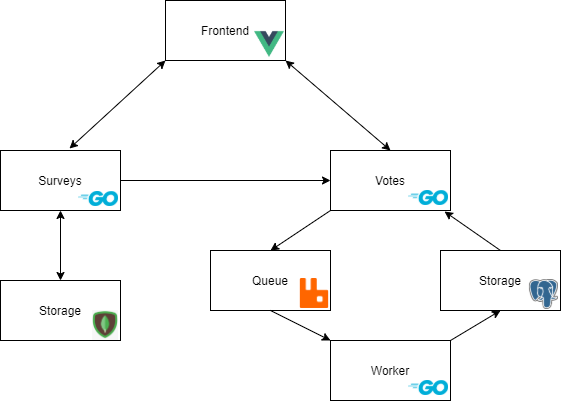

The diagram above was exported from draw.io. Its source (the exported page's mxGraphModel, read from the mxfile embedded in the PNG):
<mxGraphModel dx="1422" dy="762" grid="1" gridSize="10" guides="1" tooltips="1" connect="1" arrows="1" fold="1" page="1" pageScale="1" pageWidth="850" pageHeight="1100" math="0" shadow="0">
  <root>
    <mxCell id="0" />
    <mxCell id="1" parent="0" />
    <mxCell id="HvXhTd0mQgHRZ-6UNG90-2" value="Frontend&lt;br&gt;" style="rounded=0;whiteSpace=wrap;html=1;" vertex="1" parent="1">
      <mxGeometry x="365" y="30" width="120" height="60" as="geometry" />
    </mxCell>
    <mxCell id="HvXhTd0mQgHRZ-6UNG90-3" value="Surveys" style="rounded=0;whiteSpace=wrap;html=1;" vertex="1" parent="1">
      <mxGeometry x="200" y="180" width="120" height="60" as="geometry" />
    </mxCell>
    <mxCell id="HvXhTd0mQgHRZ-6UNG90-4" value="" style="endArrow=classic;startArrow=classic;html=1;exitX=0.575;exitY=-0.033;exitDx=0;exitDy=0;exitPerimeter=0;" edge="1" parent="1" source="HvXhTd0mQgHRZ-6UNG90-3">
      <mxGeometry width="50" height="50" relative="1" as="geometry">
        <mxPoint x="315" y="140" as="sourcePoint" />
        <mxPoint x="365" y="90" as="targetPoint" />
      </mxGeometry>
    </mxCell>
    <mxCell id="HvXhTd0mQgHRZ-6UNG90-5" value="Storage&lt;br&gt;" style="rounded=0;whiteSpace=wrap;html=1;" vertex="1" parent="1">
      <mxGeometry x="200" y="310" width="120" height="60" as="geometry" />
    </mxCell>
    <mxCell id="HvXhTd0mQgHRZ-6UNG90-6" value="" style="endArrow=classic;startArrow=classic;html=1;exitX=0.5;exitY=0;exitDx=0;exitDy=0;entryX=0.5;entryY=1;entryDx=0;entryDy=0;" edge="1" parent="1" source="HvXhTd0mQgHRZ-6UNG90-5" target="HvXhTd0mQgHRZ-6UNG90-3">
      <mxGeometry width="50" height="50" relative="1" as="geometry">
        <mxPoint x="400" y="300" as="sourcePoint" />
        <mxPoint x="450" y="250" as="targetPoint" />
      </mxGeometry>
    </mxCell>
    <mxCell id="HvXhTd0mQgHRZ-6UNG90-7" value="Votes" style="rounded=0;whiteSpace=wrap;html=1;" vertex="1" parent="1">
      <mxGeometry x="530" y="180" width="120" height="60" as="geometry" />
    </mxCell>
    <mxCell id="HvXhTd0mQgHRZ-6UNG90-8" value="" style="endArrow=classic;startArrow=classic;html=1;entryX=0.5;entryY=0;entryDx=0;entryDy=0;exitX=1;exitY=1;exitDx=0;exitDy=0;" edge="1" parent="1" source="HvXhTd0mQgHRZ-6UNG90-2" target="HvXhTd0mQgHRZ-6UNG90-7">
      <mxGeometry width="50" height="50" relative="1" as="geometry">
        <mxPoint x="400" y="300" as="sourcePoint" />
        <mxPoint x="450" y="250" as="targetPoint" />
      </mxGeometry>
    </mxCell>
    <mxCell id="HvXhTd0mQgHRZ-6UNG90-9" value="Queue" style="rounded=0;whiteSpace=wrap;html=1;" vertex="1" parent="1">
      <mxGeometry x="410" y="280" width="120" height="60" as="geometry" />
    </mxCell>
    <mxCell id="HvXhTd0mQgHRZ-6UNG90-10" value="" style="endArrow=classic;html=1;entryX=0.5;entryY=0;entryDx=0;entryDy=0;exitX=0;exitY=1;exitDx=0;exitDy=0;" edge="1" parent="1" source="HvXhTd0mQgHRZ-6UNG90-7" target="HvXhTd0mQgHRZ-6UNG90-9">
      <mxGeometry width="50" height="50" relative="1" as="geometry">
        <mxPoint x="400" y="300" as="sourcePoint" />
        <mxPoint x="450" y="250" as="targetPoint" />
      </mxGeometry>
    </mxCell>
    <mxCell id="HvXhTd0mQgHRZ-6UNG90-11" value="Worker" style="rounded=0;whiteSpace=wrap;html=1;" vertex="1" parent="1">
      <mxGeometry x="530" y="370" width="120" height="60" as="geometry" />
    </mxCell>
    <mxCell id="HvXhTd0mQgHRZ-6UNG90-12" value="Storage" style="rounded=0;whiteSpace=wrap;html=1;" vertex="1" parent="1">
      <mxGeometry x="640" y="280" width="120" height="60" as="geometry" />
    </mxCell>
    <mxCell id="HvXhTd0mQgHRZ-6UNG90-13" value="" style="endArrow=classic;html=1;entryX=0;entryY=0;entryDx=0;entryDy=0;exitX=0.5;exitY=1;exitDx=0;exitDy=0;" edge="1" parent="1" source="HvXhTd0mQgHRZ-6UNG90-9" target="HvXhTd0mQgHRZ-6UNG90-11">
      <mxGeometry width="50" height="50" relative="1" as="geometry">
        <mxPoint x="400" y="300" as="sourcePoint" />
        <mxPoint x="450" y="250" as="targetPoint" />
      </mxGeometry>
    </mxCell>
    <mxCell id="HvXhTd0mQgHRZ-6UNG90-14" value="" style="endArrow=classic;html=1;entryX=0.5;entryY=1;entryDx=0;entryDy=0;exitX=1;exitY=0;exitDx=0;exitDy=0;" edge="1" parent="1" source="HvXhTd0mQgHRZ-6UNG90-11" target="HvXhTd0mQgHRZ-6UNG90-12">
      <mxGeometry width="50" height="50" relative="1" as="geometry">
        <mxPoint x="400" y="300" as="sourcePoint" />
        <mxPoint x="450" y="250" as="targetPoint" />
      </mxGeometry>
    </mxCell>
    <mxCell id="HvXhTd0mQgHRZ-6UNG90-15" value="" style="endArrow=classic;html=1;entryX=0.95;entryY=1.017;entryDx=0;entryDy=0;entryPerimeter=0;exitX=0.5;exitY=0;exitDx=0;exitDy=0;" edge="1" parent="1" source="HvXhTd0mQgHRZ-6UNG90-12" target="HvXhTd0mQgHRZ-6UNG90-7">
      <mxGeometry width="50" height="50" relative="1" as="geometry">
        <mxPoint x="400" y="300" as="sourcePoint" />
        <mxPoint x="450" y="250" as="targetPoint" />
      </mxGeometry>
    </mxCell>
    <mxCell id="HvXhTd0mQgHRZ-6UNG90-16" value="" style="endArrow=classic;html=1;entryX=0;entryY=0.5;entryDx=0;entryDy=0;exitX=1;exitY=0.5;exitDx=0;exitDy=0;" edge="1" parent="1" source="HvXhTd0mQgHRZ-6UNG90-3" target="HvXhTd0mQgHRZ-6UNG90-7">
      <mxGeometry width="50" height="50" relative="1" as="geometry">
        <mxPoint x="400" y="300" as="sourcePoint" />
        <mxPoint x="450" y="250" as="targetPoint" />
      </mxGeometry>
    </mxCell>
    <mxCell id="HvXhTd0mQgHRZ-6UNG90-17" value="" style="shape=image;verticalLabelPosition=bottom;labelBackgroundColor=#ffffff;verticalAlign=top;aspect=fixed;imageAspect=0;image=https://vuejs.org/images/logo.png;" vertex="1" parent="1">
      <mxGeometry x="454" y="59" width="30" height="30" as="geometry" />
    </mxCell>
    <mxCell id="HvXhTd0mQgHRZ-6UNG90-28" value="" style="shape=image;imageAspect=0;aspect=fixed;verticalLabelPosition=bottom;verticalAlign=top;image=https://upload.wikimedia.org/wikipedia/commons/thumb/0/05/Go_Logo_Blue.svg/1200px-Go_Logo_Blue.svg.png;" vertex="1" parent="1">
      <mxGeometry x="278" y="221" width="40" height="15" as="geometry" />
    </mxCell>
    <mxCell id="HvXhTd0mQgHRZ-6UNG90-29" value="" style="shape=image;imageAspect=0;aspect=fixed;verticalLabelPosition=bottom;verticalAlign=top;image=https://upload.wikimedia.org/wikipedia/commons/thumb/0/05/Go_Logo_Blue.svg/1200px-Go_Logo_Blue.svg.png;" vertex="1" parent="1">
      <mxGeometry x="608" y="220" width="40" height="15" as="geometry" />
    </mxCell>
    <mxCell id="HvXhTd0mQgHRZ-6UNG90-32" value="" style="shape=image;imageAspect=0;aspect=fixed;verticalLabelPosition=bottom;verticalAlign=top;image=https://upload.wikimedia.org/wikipedia/commons/thumb/0/05/Go_Logo_Blue.svg/1200px-Go_Logo_Blue.svg.png;" vertex="1" parent="1">
      <mxGeometry x="608" y="410" width="40" height="15" as="geometry" />
    </mxCell>
    <mxCell id="HvXhTd0mQgHRZ-6UNG90-34" value="" style="shape=image;imageAspect=0;aspect=fixed;verticalLabelPosition=bottom;verticalAlign=top;image=https://cdn.iconscout.com/icon/free/png-256/rabbitmq-282296.png;" vertex="1" parent="1">
      <mxGeometry x="499" y="308" width="30" height="30" as="geometry" />
    </mxCell>
    <mxCell id="HvXhTd0mQgHRZ-6UNG90-37" value="" style="shape=image;imageAspect=0;aspect=fixed;verticalLabelPosition=bottom;verticalAlign=top;image=https://www.kindpng.com/picc/m/385-3850482_mongodb-logo-png-transparent-png.png;" vertex="1" parent="1">
      <mxGeometry x="292.1" y="340" width="25.9" height="30" as="geometry" />
    </mxCell>
    <mxCell id="HvXhTd0mQgHRZ-6UNG90-38" value="" style="shape=image;imageAspect=0;aspect=fixed;verticalLabelPosition=bottom;verticalAlign=top;image=https://www.postgresql.org/media/img/about/press/elephant.png;" vertex="1" parent="1">
      <mxGeometry x="728.9200000000001" y="309" width="29.08" height="30" as="geometry" />
    </mxCell>
  </root>
</mxGraphModel>